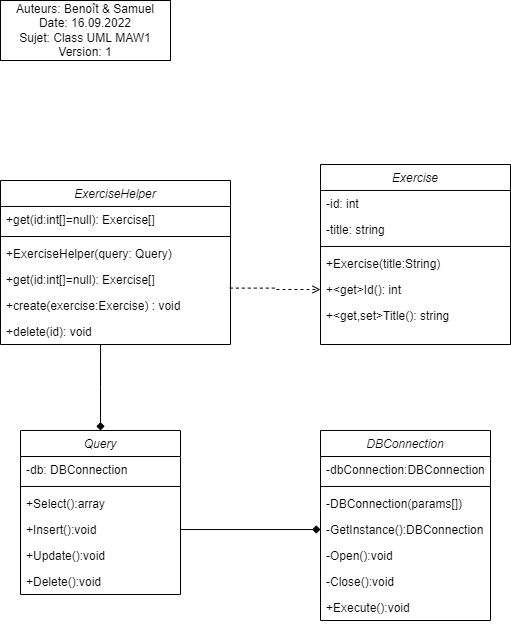

The diagram above was exported from draw.io. Its source (the exported page's mxGraphModel, read from the mxfile embedded in the PNG):
<mxGraphModel dx="1422" dy="839" grid="1" gridSize="10" guides="1" tooltips="1" connect="1" arrows="1" fold="1" page="1" pageScale="1" pageWidth="827" pageHeight="1169" math="0" shadow="0">
  <root>
    <mxCell id="WIyWlLk6GJQsqaUBKTNV-0" />
    <mxCell id="WIyWlLk6GJQsqaUBKTNV-1" parent="WIyWlLk6GJQsqaUBKTNV-0" />
    <mxCell id="zkfFHV4jXpPFQw0GAbJ--0" value="DBConnection" style="swimlane;fontStyle=2;align=center;verticalAlign=top;childLayout=stackLayout;horizontal=1;startSize=26;horizontalStack=0;resizeParent=1;resizeLast=0;collapsible=1;marginBottom=0;rounded=0;shadow=0;strokeWidth=1;" parent="WIyWlLk6GJQsqaUBKTNV-1" vertex="1">
      <mxGeometry x="340" y="450" width="170" height="190" as="geometry">
        <mxRectangle x="230" y="140" width="160" height="26" as="alternateBounds" />
      </mxGeometry>
    </mxCell>
    <mxCell id="M4dQgFBQKcyhbSVFDdlS-5" value="-dbConnection:DBConnection" style="text;align=left;verticalAlign=top;spacingLeft=4;spacingRight=4;overflow=hidden;rotatable=0;points=[[0,0.5],[1,0.5]];portConstraint=eastwest;rounded=0;shadow=0;html=0;" parent="zkfFHV4jXpPFQw0GAbJ--0" vertex="1">
      <mxGeometry y="26" width="170" height="26" as="geometry" />
    </mxCell>
    <mxCell id="zkfFHV4jXpPFQw0GAbJ--4" value="" style="line;html=1;strokeWidth=1;align=left;verticalAlign=middle;spacingTop=-1;spacingLeft=3;spacingRight=3;rotatable=0;labelPosition=right;points=[];portConstraint=eastwest;" parent="zkfFHV4jXpPFQw0GAbJ--0" vertex="1">
      <mxGeometry y="52" width="170" height="8" as="geometry" />
    </mxCell>
    <mxCell id="M4dQgFBQKcyhbSVFDdlS-7" value="-DBConnection(params[])" style="text;align=left;verticalAlign=top;spacingLeft=4;spacingRight=4;overflow=hidden;rotatable=0;points=[[0,0.5],[1,0.5]];portConstraint=eastwest;" parent="zkfFHV4jXpPFQw0GAbJ--0" vertex="1">
      <mxGeometry y="60" width="170" height="26" as="geometry" />
    </mxCell>
    <mxCell id="LhS3sPZZGW_g35Ehr8yf-23" value="-GetInstance():DBConnection" style="text;align=left;verticalAlign=top;spacingLeft=4;spacingRight=4;overflow=hidden;rotatable=0;points=[[0,0.5],[1,0.5]];portConstraint=eastwest;" parent="zkfFHV4jXpPFQw0GAbJ--0" vertex="1">
      <mxGeometry y="86" width="170" height="26" as="geometry" />
    </mxCell>
    <mxCell id="LhS3sPZZGW_g35Ehr8yf-22" value="-Open():void" style="text;align=left;verticalAlign=top;spacingLeft=4;spacingRight=4;overflow=hidden;rotatable=0;points=[[0,0.5],[1,0.5]];portConstraint=eastwest;" parent="zkfFHV4jXpPFQw0GAbJ--0" vertex="1">
      <mxGeometry y="112" width="170" height="26" as="geometry" />
    </mxCell>
    <mxCell id="M4dQgFBQKcyhbSVFDdlS-8" value="-Close():void" style="text;align=left;verticalAlign=top;spacingLeft=4;spacingRight=4;overflow=hidden;rotatable=0;points=[[0,0.5],[1,0.5]];portConstraint=eastwest;rounded=0;shadow=0;html=0;" parent="zkfFHV4jXpPFQw0GAbJ--0" vertex="1">
      <mxGeometry y="138" width="170" height="26" as="geometry" />
    </mxCell>
    <mxCell id="M4dQgFBQKcyhbSVFDdlS-6" value="+Execute():void&#10;" style="text;align=left;verticalAlign=top;spacingLeft=4;spacingRight=4;overflow=hidden;rotatable=0;points=[[0,0.5],[1,0.5]];portConstraint=eastwest;rounded=0;shadow=0;html=0;" parent="zkfFHV4jXpPFQw0GAbJ--0" vertex="1">
      <mxGeometry y="164" width="170" height="26" as="geometry" />
    </mxCell>
    <mxCell id="LhS3sPZZGW_g35Ehr8yf-27" style="edgeStyle=orthogonalEdgeStyle;rounded=0;orthogonalLoop=1;jettySize=auto;html=1;entryX=0.435;entryY=1.015;entryDx=0;entryDy=0;entryPerimeter=0;startArrow=diamond;startFill=1;endArrow=none;endFill=0;" parent="WIyWlLk6GJQsqaUBKTNV-1" source="M4dQgFBQKcyhbSVFDdlS-10" target="M4dQgFBQKcyhbSVFDdlS-21" edge="1">
      <mxGeometry relative="1" as="geometry" />
    </mxCell>
    <mxCell id="M4dQgFBQKcyhbSVFDdlS-10" value="Query" style="swimlane;fontStyle=2;align=center;verticalAlign=top;childLayout=stackLayout;horizontal=1;startSize=26;horizontalStack=0;resizeParent=1;resizeLast=0;collapsible=1;marginBottom=0;rounded=0;shadow=0;strokeWidth=1;" parent="WIyWlLk6GJQsqaUBKTNV-1" vertex="1">
      <mxGeometry x="40" y="450" width="160" height="164" as="geometry">
        <mxRectangle x="230" y="140" width="160" height="26" as="alternateBounds" />
      </mxGeometry>
    </mxCell>
    <mxCell id="M4dQgFBQKcyhbSVFDdlS-11" value="-db: DBConnection" style="text;align=left;verticalAlign=top;spacingLeft=4;spacingRight=4;overflow=hidden;rotatable=0;points=[[0,0.5],[1,0.5]];portConstraint=eastwest;rounded=0;shadow=0;html=0;" parent="M4dQgFBQKcyhbSVFDdlS-10" vertex="1">
      <mxGeometry y="26" width="160" height="26" as="geometry" />
    </mxCell>
    <mxCell id="M4dQgFBQKcyhbSVFDdlS-12" value="" style="line;html=1;strokeWidth=1;align=left;verticalAlign=middle;spacingTop=-1;spacingLeft=3;spacingRight=3;rotatable=0;labelPosition=right;points=[];portConstraint=eastwest;" parent="M4dQgFBQKcyhbSVFDdlS-10" vertex="1">
      <mxGeometry y="52" width="160" height="8" as="geometry" />
    </mxCell>
    <mxCell id="M4dQgFBQKcyhbSVFDdlS-13" value="+Select():array" style="text;align=left;verticalAlign=top;spacingLeft=4;spacingRight=4;overflow=hidden;rotatable=0;points=[[0,0.5],[1,0.5]];portConstraint=eastwest;" parent="M4dQgFBQKcyhbSVFDdlS-10" vertex="1">
      <mxGeometry y="60" width="160" height="26" as="geometry" />
    </mxCell>
    <mxCell id="M4dQgFBQKcyhbSVFDdlS-14" value="+Insert():void" style="text;align=left;verticalAlign=top;spacingLeft=4;spacingRight=4;overflow=hidden;rotatable=0;points=[[0,0.5],[1,0.5]];portConstraint=eastwest;rounded=0;shadow=0;html=0;" parent="M4dQgFBQKcyhbSVFDdlS-10" vertex="1">
      <mxGeometry y="86" width="160" height="26" as="geometry" />
    </mxCell>
    <mxCell id="M4dQgFBQKcyhbSVFDdlS-24" value="+Update():void" style="text;align=left;verticalAlign=top;spacingLeft=4;spacingRight=4;overflow=hidden;rotatable=0;points=[[0,0.5],[1,0.5]];portConstraint=eastwest;rounded=0;shadow=0;html=0;" parent="M4dQgFBQKcyhbSVFDdlS-10" vertex="1">
      <mxGeometry y="112" width="160" height="26" as="geometry" />
    </mxCell>
    <mxCell id="M4dQgFBQKcyhbSVFDdlS-15" value="+Delete():void" style="text;align=left;verticalAlign=top;spacingLeft=4;spacingRight=4;overflow=hidden;rotatable=0;points=[[0,0.5],[1,0.5]];portConstraint=eastwest;rounded=0;shadow=0;html=0;" parent="M4dQgFBQKcyhbSVFDdlS-10" vertex="1">
      <mxGeometry y="138" width="160" height="26" as="geometry" />
    </mxCell>
    <mxCell id="M4dQgFBQKcyhbSVFDdlS-16" value="Exercise" style="swimlane;fontStyle=2;align=center;verticalAlign=top;childLayout=stackLayout;horizontal=1;startSize=26;horizontalStack=0;resizeParent=1;resizeLast=0;collapsible=1;marginBottom=0;rounded=0;shadow=0;strokeWidth=1;" parent="WIyWlLk6GJQsqaUBKTNV-1" vertex="1">
      <mxGeometry x="340" y="184" width="190" height="180" as="geometry">
        <mxRectangle x="230" y="140" width="160" height="26" as="alternateBounds" />
      </mxGeometry>
    </mxCell>
    <mxCell id="M4dQgFBQKcyhbSVFDdlS-17" value="-id: int" style="text;align=left;verticalAlign=top;spacingLeft=4;spacingRight=4;overflow=hidden;rotatable=0;points=[[0,0.5],[1,0.5]];portConstraint=eastwest;rounded=0;shadow=0;html=0;" parent="M4dQgFBQKcyhbSVFDdlS-16" vertex="1">
      <mxGeometry y="26" width="190" height="26" as="geometry" />
    </mxCell>
    <mxCell id="M4dQgFBQKcyhbSVFDdlS-26" value="-title: string" style="text;align=left;verticalAlign=top;spacingLeft=4;spacingRight=4;overflow=hidden;rotatable=0;points=[[0,0.5],[1,0.5]];portConstraint=eastwest;rounded=0;shadow=0;html=0;" parent="M4dQgFBQKcyhbSVFDdlS-16" vertex="1">
      <mxGeometry y="52" width="190" height="26" as="geometry" />
    </mxCell>
    <mxCell id="M4dQgFBQKcyhbSVFDdlS-18" value="" style="line;html=1;strokeWidth=1;align=left;verticalAlign=middle;spacingTop=-1;spacingLeft=3;spacingRight=3;rotatable=0;labelPosition=right;points=[];portConstraint=eastwest;" parent="M4dQgFBQKcyhbSVFDdlS-16" vertex="1">
      <mxGeometry y="78" width="190" height="8" as="geometry" />
    </mxCell>
    <mxCell id="LhS3sPZZGW_g35Ehr8yf-8" value="+Exercise(title:String)" style="text;align=left;verticalAlign=top;spacingLeft=4;spacingRight=4;overflow=hidden;rotatable=0;points=[[0,0.5],[1,0.5]];portConstraint=eastwest;rounded=0;shadow=0;html=0;" parent="M4dQgFBQKcyhbSVFDdlS-16" vertex="1">
      <mxGeometry y="86" width="190" height="26" as="geometry" />
    </mxCell>
    <mxCell id="M4dQgFBQKcyhbSVFDdlS-29" value="+&lt;get&gt;Id(): int" style="text;align=left;verticalAlign=top;spacingLeft=4;spacingRight=4;overflow=hidden;rotatable=0;points=[[0,0.5],[1,0.5]];portConstraint=eastwest;rounded=0;shadow=0;html=0;" parent="M4dQgFBQKcyhbSVFDdlS-16" vertex="1">
      <mxGeometry y="112" width="190" height="26" as="geometry" />
    </mxCell>
    <mxCell id="M4dQgFBQKcyhbSVFDdlS-31" value="+&lt;get,set&gt;Title(): string" style="text;align=left;verticalAlign=top;spacingLeft=4;spacingRight=4;overflow=hidden;rotatable=0;points=[[0,0.5],[1,0.5]];portConstraint=eastwest;rounded=0;shadow=0;html=0;" parent="M4dQgFBQKcyhbSVFDdlS-16" vertex="1">
      <mxGeometry y="138" width="190" height="26" as="geometry" />
    </mxCell>
    <mxCell id="g44PXyO2RgpmU1MGCWOC-0" value="Auteurs: Benoît &amp;amp; Samuel&lt;br&gt;Date: 16.09.2022&lt;br&gt;Sujet: Class UML MAW1&lt;br&gt;Version: 1" style="rounded=0;whiteSpace=wrap;html=1;" parent="WIyWlLk6GJQsqaUBKTNV-1" vertex="1">
      <mxGeometry x="20" y="20" width="170" height="60" as="geometry" />
    </mxCell>
    <mxCell id="LhS3sPZZGW_g35Ehr8yf-0" value="ExerciseHelper" style="swimlane;fontStyle=2;align=center;verticalAlign=top;childLayout=stackLayout;horizontal=1;startSize=26;horizontalStack=0;resizeParent=1;resizeLast=0;collapsible=1;marginBottom=0;rounded=0;shadow=0;strokeWidth=1;" parent="WIyWlLk6GJQsqaUBKTNV-1" vertex="1">
      <mxGeometry x="20" y="200" width="230" height="164" as="geometry">
        <mxRectangle x="230" y="140" width="160" height="26" as="alternateBounds" />
      </mxGeometry>
    </mxCell>
    <mxCell id="LhS3sPZZGW_g35Ehr8yf-11" value="+get(id:int[]=null): Exercise[]" style="text;align=left;verticalAlign=top;spacingLeft=4;spacingRight=4;overflow=hidden;rotatable=0;points=[[0,0.5],[1,0.5]];portConstraint=eastwest;" parent="LhS3sPZZGW_g35Ehr8yf-0" vertex="1">
      <mxGeometry y="26" width="230" height="26" as="geometry" />
    </mxCell>
    <mxCell id="LhS3sPZZGW_g35Ehr8yf-2" value="" style="line;html=1;strokeWidth=1;align=left;verticalAlign=middle;spacingTop=-1;spacingLeft=3;spacingRight=3;rotatable=0;labelPosition=right;points=[];portConstraint=eastwest;" parent="LhS3sPZZGW_g35Ehr8yf-0" vertex="1">
      <mxGeometry y="52" width="230" height="8" as="geometry" />
    </mxCell>
    <mxCell id="LhS3sPZZGW_g35Ehr8yf-10" value="+ExerciseHelper(query: Query)" style="text;align=left;verticalAlign=top;spacingLeft=4;spacingRight=4;overflow=hidden;rotatable=0;points=[[0,0.5],[1,0.5]];portConstraint=eastwest;rounded=0;shadow=0;html=0;" parent="LhS3sPZZGW_g35Ehr8yf-0" vertex="1">
      <mxGeometry y="60" width="230" height="26" as="geometry" />
    </mxCell>
    <mxCell id="M4dQgFBQKcyhbSVFDdlS-19" value="+get(id:int[]=null): Exercise[]" style="text;align=left;verticalAlign=top;spacingLeft=4;spacingRight=4;overflow=hidden;rotatable=0;points=[[0,0.5],[1,0.5]];portConstraint=eastwest;" parent="LhS3sPZZGW_g35Ehr8yf-0" vertex="1">
      <mxGeometry y="86" width="230" height="26" as="geometry" />
    </mxCell>
    <mxCell id="M4dQgFBQKcyhbSVFDdlS-20" value="+create(exercise:Exercise) : void" style="text;align=left;verticalAlign=top;spacingLeft=4;spacingRight=4;overflow=hidden;rotatable=0;points=[[0,0.5],[1,0.5]];portConstraint=eastwest;rounded=0;shadow=0;html=0;" parent="LhS3sPZZGW_g35Ehr8yf-0" vertex="1">
      <mxGeometry y="112" width="230" height="26" as="geometry" />
    </mxCell>
    <mxCell id="M4dQgFBQKcyhbSVFDdlS-21" value="+delete(id): void" style="text;align=left;verticalAlign=top;spacingLeft=4;spacingRight=4;overflow=hidden;rotatable=0;points=[[0,0.5],[1,0.5]];portConstraint=eastwest;rounded=0;shadow=0;html=0;" parent="LhS3sPZZGW_g35Ehr8yf-0" vertex="1">
      <mxGeometry y="138" width="230" height="26" as="geometry" />
    </mxCell>
    <mxCell id="LhS3sPZZGW_g35Ehr8yf-7" value="" style="edgeStyle=orthogonalEdgeStyle;rounded=0;orthogonalLoop=1;jettySize=auto;html=1;dashed=1;endArrow=open;endFill=0;exitX=0.997;exitY=-0.169;exitDx=0;exitDy=0;exitPerimeter=0;" parent="WIyWlLk6GJQsqaUBKTNV-1" source="M4dQgFBQKcyhbSVFDdlS-20" target="M4dQgFBQKcyhbSVFDdlS-29" edge="1">
      <mxGeometry relative="1" as="geometry" />
    </mxCell>
    <mxCell id="LhS3sPZZGW_g35Ehr8yf-26" style="edgeStyle=orthogonalEdgeStyle;rounded=0;orthogonalLoop=1;jettySize=auto;html=1;entryX=0;entryY=0.5;entryDx=0;entryDy=0;startArrow=none;startFill=0;endArrow=diamond;endFill=1;" parent="WIyWlLk6GJQsqaUBKTNV-1" source="M4dQgFBQKcyhbSVFDdlS-14" target="LhS3sPZZGW_g35Ehr8yf-23" edge="1">
      <mxGeometry relative="1" as="geometry" />
    </mxCell>
  </root>
</mxGraphModel>